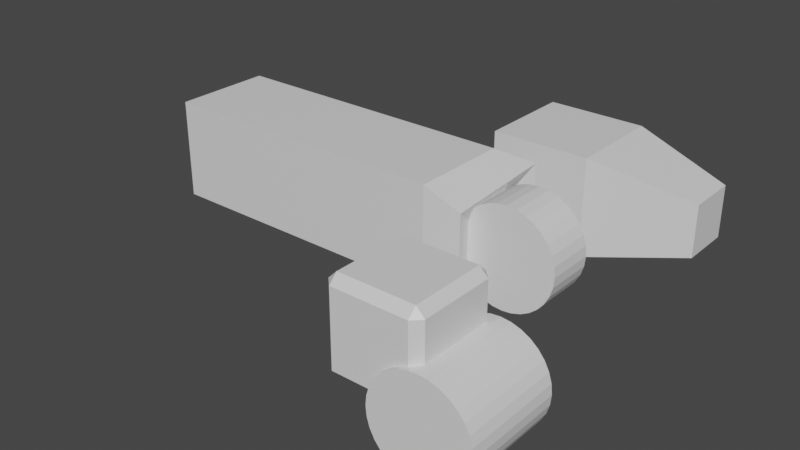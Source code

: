 # Source: parent_out_of_collection_recursion.test.blend  (saved by Blender 2.80.75; exported with 4.5.12 LTS)
import bpy
from mathutils import Matrix  # noqa: F401  (used for matrix-valued properties, if any)

bpy.ops.wm.read_factory_settings(use_empty=True)
scene = bpy.context.scene
scene.name = 'Scene'

# ---- collections
col_basicrecuseupone = bpy.data.collections.new('BasicRecuseUpOne'); scene.collection.children.link(col_basicrecuseupone)
col_basicrecurseupsharedcommonbranch = bpy.data.collections.new('BasicRecurseUpSharedCommonBranch'); scene.collection.children.link(col_basicrecurseupsharedcommonbranch)
col_landingarm = bpy.data.collections.new('LandingArm'); scene.collection.children.link(col_landingarm)

# ---- materials (node trees are filled in below, after node groups)
mat_material = bpy.data.materials.new('Material')
mat_material.alpha_threshold = 0.0
mat_material.use_transparent_shadow = False
mat_material.line_color = (0.0, 0.0, 0.0, 1.0)

# ---- material node trees
mat_material.use_nodes = True; mat_material.node_tree.nodes.clear()
_N = mat_material.node_tree.nodes; _L = mat_material.node_tree.links
n0 = _N.new('ShaderNodeOutputMaterial'); n0.name = 'Material Output'; n0.location = (300, 300)
n1 = _N.new('ShaderNodeBsdfPrincipled'); n1.name = 'Principled BSDF'; n1.location = (10, 300)
n1.distribution = 'GGX'
n1.subsurface_method = 'BURLEY'
n1.inputs[2].default_value = 0.4
n1.inputs[3].default_value = 1.45
n1.inputs[27].default_value = (0.0, 0.0, 0.0, 1.0)
n1.inputs[28].default_value = 1.0
_L.new(n1.outputs[0], n0.inputs[0])
n0.is_active_output = True

# ---- world
world_world = bpy.data.worlds.new('World'); scene.world = world_world
world_world.use_nodes = True; world_world.node_tree.nodes.clear()
_N = world_world.node_tree.nodes; _L = world_world.node_tree.links
n0 = _N.new('ShaderNodeOutputWorld'); n0.name = 'World Output'; n0.location = (300, 300)
n1 = _N.new('ShaderNodeBackground'); n1.name = 'Background'; n1.location = (10, 300)
n1.inputs[0].default_value = (0.05088, 0.05088, 0.05088, 1.0)
_L.new(n1.outputs[0], n0.inputs[0])
n0.is_active_output = True
world_world.color = (0.05088, 0.05088, 0.05088)
world_world.use_sun_shadow = False
world_world.sun_shadow_jitter_overblur = 0.0

# ---- meshes
me_cube_001 = bpy.data.meshes.new('Cube.001')
me_cube_001.from_pydata([(2.221, 0.8139, 0.5641), (2.221, 0.8139, -0.4366), (2.203, -0.3675, 0.3977), (2.203, -0.3675, -0.603), (-4.325, 1.001, 1.163), (-4.325, 1.001, -0.8373), (-4.325, -0.9988, 1.163), (-4.325, -0.9988, -0.8373), (1.675, 1.001, 1.163), (1.675, -0.9988, 1.163), (1.675, 1.001, -0.8373), (1.675, -0.9988, -0.8373), (1.675, 1.001, 1.163), (1.675, -0.9988, 1.163), (1.675, 1.001, -0.8373), (1.675, -0.9988, -0.8373), (2.398, 1.283, 0.9796), (2.381, -0.8976, 0.8132), (2.398, 1.283, -1.02), (2.381, -0.8976, -1.187)], [], [(5, 10, 11, 7), (5, 4, 8, 10), (7, 6, 4, 5), (11, 9, 6, 7), (8, 4, 6, 9), (1, 0, 2, 3), (13, 12, 8, 9), (12, 14, 10, 8), (15, 13, 9, 11), (14, 15, 11, 10), (17, 16, 12, 13), (16, 18, 14, 12), (19, 17, 13, 15), (18, 19, 15, 14), (2, 0, 16, 17), (0, 1, 18, 16), (3, 2, 17, 19), (1, 3, 19, 18)])
_uv = me_cube_001.uv_layers.new(name='UVMap')
_uv.uv.foreach_set('vector', [0.375, 0.0, 0.625, 0.0, 0.625, 0.25, 0.375, 0.25, 0.375, 0.25, 0.625, 0.25, 0.625, 0.5, 0.375, 0.5, 0.375, 0.5, 0.625, 0.5, 0.625, 0.75, 0.375, 0.75, 0.375, 0.75, 0.625, 0.75, 0.625, 1.0, 0.375, 1.0, 0.125, 0.5, 0.375, 0.5, 0.375, 0.75, 0.125, 0.75, 0.6875, 0.5625, 0.8125, 0.5625, 0.8125, 0.6875, 0.6875, 0.6875, 0.875, 0.75, 0.875, 0.5, 0.875, 0.5, 0.875, 0.75, 0.875, 0.5, 0.875, 0.5, 0.875, 0.5, 0.875, 0.5, 0.625, 0.75, 0.625, 0.75, 0.625, 0.75, 0.625, 0.75, 0.625, 0.5, 0.625, 0.75, 0.625, 0.75, 0.625, 0.5, 0.875, 0.75, 0.875, 0.5, 0.875, 0.5, 0.875, 0.75, 0.875, 0.5, 0.875, 0.5, 0.875, 0.5, 0.875, 0.5, 0.625, 0.75, 0.625, 0.75, 0.625, 0.75, 0.625, 0.75, 0.625, 0.5, 0.625, 0.75, 0.625, 0.75, 0.625, 0.5, 0.8125, 0.6875, 0.8125, 0.5625, 0.875, 0.5, 0.875, 0.75, 0.8125, 0.5625, 0.6875, 0.5625, 0.625, 0.5, 0.875, 0.5, 0.6875, 0.6875, 0.8125, 0.6875, 0.875, 0.75, 0.625, 0.75, 0.6875, 0.5625, 0.6875, 0.6875, 0.625, 0.75, 0.625, 0.5])
me_cube_001.materials.append(mat_material)
me_cube_001.use_remesh_preserve_volume = False
me_cube_001.use_remesh_preserve_attributes = False
me_cube_001.use_mirror_vertex_groups = False
me_cube_001.update()
me_cube = bpy.data.meshes.new('Cube')
me_cube.from_pydata([(0.3827, -0.4814, 0.9239), (0.3827, 0.4814, 0.9239), (0.1951, -0.4814, 0.9808), (0.1951, 0.4814, 0.9808), (0.0, -0.4814, 1.0), (0.0, 0.4814, 1.0), (0.5556, 0.4814, 0.8315), (0.5556, -0.4814, 0.8315), (0.7071, 0.4814, 0.7071), (0.7071, -0.4814, 0.7071), (0.8315, 0.4814, 0.5556), (0.8315, -0.4814, 0.5556), (0.9239, 0.4814, 0.3827), (0.9239, -0.4814, 0.3827), (0.9808, 0.4814, 0.1951), (0.9808, -0.4814, 0.1951), (1.0, 0.4814, -2.98e-07), (1.0, -0.4814, -1.192e-07), (0.9808, 0.4814, -0.1951), (0.9808, -0.4814, -0.1951), (0.9239, 0.4814, -0.3827), (0.9239, -0.4814, -0.3827), (0.8315, 0.4814, -0.5556), (0.8315, -0.4814, -0.5556), (0.7071, 0.4814, -0.7071), (0.7071, -0.4814, -0.7071), (0.5556, 0.4814, -0.8315), (0.5556, -0.4814, -0.8315), (0.3827, 0.4814, -0.9239), (0.3827, -0.4814, -0.9239), (0.1951, 0.4814, -0.9808), (0.1951, -0.4814, -0.9808), (-3.258e-07, 0.4814, -1.0), (-3.258e-07, -0.4814, -1.0), (-0.1951, 0.4814, -0.9808), (-0.1951, -0.4814, -0.9808), (-0.3827, 0.4814, -0.9239), (-0.3827, -0.4814, -0.9239), (-0.5556, 0.4814, -0.8315), (-0.5556, -0.4814, -0.8315), (-0.7071, 0.4814, -0.7071), (-0.7071, -0.4814, -0.7071), (-0.8315, 0.4814, -0.5556), (-0.8315, -0.4814, -0.5556), (-0.9239, 0.4814, -0.3827), (-0.9239, -0.4814, -0.3827), (-0.9808, 0.4814, -0.1951), (-0.9808, -0.4814, -0.1951), (-1.0, 0.4814, 5.96e-07), (-1.0, -0.4814, 7.153e-07), (-0.9808, 0.4814, 0.1951), (-0.9808, -0.4814, 0.1951), (-0.9239, 0.4814, 0.3827), (-0.9239, -0.4814, 0.3827), (-0.8315, 0.4814, 0.5556), (-0.8315, -0.4814, 0.5556), (-0.7071, 0.4814, 0.7071), (-0.7071, -0.4814, 0.7071), (-0.5556, 0.4814, 0.8315), (-0.5556, -0.4814, 0.8315), (-0.3827, 0.4814, 0.9239), (-0.3827, -0.4814, 0.9239), (-0.1951, 0.4814, 0.9808), (-0.1951, -0.4814, 0.9808)], [], [(5, 4, 2, 3), (3, 2, 0, 1), (1, 0, 7, 6), (6, 7, 9, 8), (8, 9, 11, 10), (10, 11, 13, 12), (12, 13, 15, 14), (14, 15, 17, 16), (16, 17, 19, 18), (18, 19, 21, 20), (20, 21, 23, 22), (22, 23, 25, 24), (24, 25, 27, 26), (26, 27, 29, 28), (28, 29, 31, 30), (30, 31, 33, 32), (32, 33, 35, 34), (34, 35, 37, 36), (36, 37, 39, 38), (38, 39, 41, 40), (40, 41, 43, 42), (42, 43, 45, 44), (44, 45, 47, 46), (46, 47, 49, 48), (48, 49, 51, 50), (50, 51, 53, 52), (52, 53, 55, 54), (54, 55, 57, 56), (56, 57, 59, 58), (58, 59, 61, 60), (2, 4, 63, 61, 59, 57, 55, 53, 51, 49, 47, 45, 43, 41, 39, 37, 35, 33, 31, 29, 27, 25, 23, 21, 19, 17, 15, 13, 11, 9, 7, 0), (60, 61, 63, 62), (62, 63, 4, 5), (3, 1, 6, 8, 10, 12, 14, 16, 18, 20, 22, 24, 26, 28, 30, 32, 34, 36, 38, 40, 42, 44, 46, 48, 50, 52, 54, 56, 58, 60, 62, 5)])
_uv = me_cube.uv_layers.new(name='UVMap')
_uv.uv.foreach_set('vector', [1.0, 0.5, 1.0, 1.0, 0.9688, 1.0, 0.9688, 0.5, 0.9688, 0.5, 0.9688, 1.0, 0.9375, 1.0, 0.9375, 0.5, 0.9375, 0.5, 0.9375, 1.0, 0.9062, 1.0, 0.9062, 0.5, 0.9062, 0.5, 0.9062, 1.0, 0.875, 1.0, 0.875, 0.5, 0.875, 0.5, 0.875, 1.0, 0.8438, 1.0, 0.8438, 0.5, 0.8438, 0.5, 0.8438, 1.0, 0.8125, 1.0, 0.8125, 0.5, 0.8125, 0.5, 0.8125, 1.0, 0.7812, 1.0, 0.7812, 0.5, 0.7812, 0.5, 0.7812, 1.0, 0.75, 1.0, 0.75, 0.5, 0.75, 0.5, 0.75, 1.0, 0.7188, 1.0, 0.7188, 0.5, 0.7188, 0.5, 0.7188, 1.0, 0.6875, 1.0, 0.6875, 0.5, 0.6875, 0.5, 0.6875, 1.0, 0.6562, 1.0, 0.6562, 0.5, 0.6562, 0.5, 0.6562, 1.0, 0.625, 1.0, 0.625, 0.5, 0.625, 0.5, 0.625, 1.0, 0.5938, 1.0, 0.5938, 0.5, 0.5938, 0.5, 0.5938, 1.0, 0.5625, 1.0, 0.5625, 0.5, 0.5625, 0.5, 0.5625, 1.0, 0.5312, 1.0, 0.5312, 0.5, 0.5312, 0.5, 0.5312, 1.0, 0.5, 1.0, 0.5, 0.5, 0.5, 0.5, 0.5, 1.0, 0.4688, 1.0, 0.4688, 0.5, 0.4688, 0.5, 0.4688, 1.0, 0.4375, 1.0, 0.4375, 0.5, 0.4375, 0.5, 0.4375, 1.0, 0.4062, 1.0, 0.4062, 0.5, 0.4062, 0.5, 0.4062, 1.0, 0.375, 1.0, 0.375, 0.5, 0.375, 0.5, 0.375, 1.0, 0.3438, 1.0, 0.3438, 0.5, 0.3438, 0.5, 0.3438, 1.0, 0.3125, 1.0, 0.3125, 0.5, 0.3125, 0.5, 0.3125, 1.0, 0.2812, 1.0, 0.2812, 0.5, 0.2812, 0.5, 0.2812, 1.0, 0.25, 1.0, 0.25, 0.5, 0.25, 0.5, 0.25, 1.0, 0.2188, 1.0, 0.2188, 0.5, 0.2188, 0.5, 0.2188, 1.0, 0.1875, 1.0, 0.1875, 0.5, 0.1875, 0.5, 0.1875, 1.0, 0.1562, 1.0, 0.1562, 0.5, 0.1562, 0.5, 0.1562, 1.0, 0.125, 1.0, 0.125, 0.5, 0.125, 0.5, 0.125, 1.0, 0.09375, 1.0, 0.09375, 0.5, 0.09375, 0.5, 0.09375, 1.0, 0.0625, 1.0, 0.0625, 0.5, 0.2968, 0.4854, 0.25, 0.49, 0.2032, 0.4854, 0.1582, 0.4717, 0.1167, 0.4496, 0.08029, 0.4197, 0.05045, 0.3833, 0.02827, 0.3418, 0.01461, 0.2968, 0.01, 0.25, 0.01461, 0.2032, 0.02827, 0.1582, 0.05045, 0.1167, 0.08029, 0.08029, 0.1167, 0.05045, 0.1582, 0.02827, 0.2032, 0.01461, 0.25, 0.01, 0.2968, 0.01461, 0.3418, 0.02827, 0.3833, 0.05045, 0.4197, 0.08029, 0.4496, 0.1167, 0.4717, 0.1582, 0.4854, 0.2032, 0.49, 0.25, 0.4854, 0.2968, 0.4717, 0.3418, 0.4496, 0.3833, 0.4197, 0.4197, 0.3833, 0.4496, 0.3418, 0.4717, 0.0625, 0.5, 0.0625, 1.0, 0.03125, 1.0, 0.03125, 0.5, 0.03125, 0.5, 0.03125, 1.0, 0.0, 1.0, 0.0, 0.5, 0.7968, 0.4854, 0.8418, 0.4717, 0.8833, 0.4496, 0.9197, 0.4197, 0.9496, 0.3833, 0.9717, 0.3418, 0.9854, 0.2968, 0.99, 0.25, 0.9854, 0.2032, 0.9717, 0.1582, 0.9496, 0.1167, 0.9197, 0.08029, 0.8833, 0.05045, 0.8418, 0.02827, 0.7968, 0.01461, 0.75, 0.01, 0.7032, 0.01461, 0.6582, 0.02827, 0.6167, 0.05045, 0.5803, 0.08029, 0.5504, 0.1167, 0.5283, 0.1582, 0.5146, 0.2032, 0.51, 0.25, 0.5146, 0.2968, 0.5283, 0.3418, 0.5504, 0.3833, 0.5803, 0.4197, 0.6167, 0.4496, 0.6582, 0.4717, 0.7032, 0.4854, 0.75, 0.49])
me_cube.materials.append(mat_material)
me_cube.use_remesh_preserve_volume = False
me_cube.use_remesh_preserve_attributes = False
me_cube.use_mirror_vertex_groups = False
me_cube.update()
me_cube_002 = bpy.data.meshes.new('Cube.002')
me_cube_002.from_pydata([(-1.0, -1.0, -1.0), (-1.0, -1.0, 1.0), (-1.0, 1.0, -1.0), (-1.0, 1.0, 1.0), (3.0, -0.523, -0.523), (3.0, -0.523, 0.523), (3.0, 0.523, -0.523), (3.0, 0.523, 0.523), (1.0, 1.0, 1.0), (1.0, 1.0, -1.0), (1.0, -1.0, -1.0), (1.0, -1.0, 1.0)], [], [(0, 1, 3, 2), (2, 3, 8, 9), (6, 7, 5, 4), (10, 11, 1, 0), (2, 9, 10, 0), (8, 3, 1, 11), (7, 6, 9, 8), (6, 4, 10, 9), (5, 7, 8, 11), (4, 5, 11, 10)])
_uv = me_cube_002.uv_layers.new(name='UVMap')
_uv.uv.foreach_set('vector', [0.375, 0.0, 0.625, 0.0, 0.625, 0.25, 0.375, 0.25, 0.375, 0.25, 0.625, 0.25, 0.625, 0.5, 0.375, 0.5, 0.4346, 0.5596, 0.5654, 0.5596, 0.5654, 0.6904, 0.4346, 0.6904, 0.375, 0.75, 0.625, 0.75, 0.625, 1.0, 0.375, 1.0, 0.125, 0.5, 0.375, 0.5, 0.375, 0.75, 0.125, 0.75, 0.625, 0.5, 0.875, 0.5, 0.875, 0.75, 0.625, 0.75, 0.5654, 0.5596, 0.4346, 0.5596, 0.375, 0.5, 0.625, 0.5, 0.4346, 0.5596, 0.4346, 0.6904, 0.375, 0.75, 0.375, 0.5, 0.5654, 0.6904, 0.5654, 0.5596, 0.625, 0.5, 0.625, 0.75, 0.4346, 0.6904, 0.5654, 0.6904, 0.625, 0.75, 0.375, 0.75])
me_cube_002.materials.append(mat_material)
me_cube_002.use_remesh_preserve_volume = False
me_cube_002.use_remesh_preserve_attributes = False
me_cube_002.use_mirror_vertex_groups = False
me_cube_002.update()
me_cube_003 = bpy.data.meshes.new('Cube.003')
me_cube_003.from_pydata([(-0.7507, -0.7507, -0.9213), (-0.7507, -0.9213, -0.7507), (-0.9213, -0.7507, -0.7507), (-0.7507, -0.9213, 0.7507), (-0.7507, -0.7507, 0.9213), (-0.9213, -0.7507, 0.7507), (-0.7507, 0.7507, -0.9213), (-0.9213, 0.7507, -0.7507), (-0.7507, 0.9213, -0.7507), (-0.7507, 0.7507, 0.9213), (-0.7507, 0.9213, 0.7507), (-0.9213, 0.7507, 0.7507), (0.7507, -0.7507, -0.9213), (0.9213, -0.7507, -0.7507), (0.7507, -0.9213, -0.7507), (0.7507, -0.7507, 0.9213), (0.7507, -0.9213, 0.7507), (0.9213, -0.7507, 0.7507), (0.7507, 0.7507, -0.9213), (0.7507, 0.9213, -0.7507), (0.9213, 0.7507, -0.7507), (0.7507, 0.7507, 0.9213), (0.9213, 0.7507, 0.7507), (0.7507, 0.9213, 0.7507)], [], [(14, 16, 3, 1), (20, 22, 17, 13), (21, 9, 4, 15), (2, 5, 11, 7), (8, 10, 23, 19), (0, 1, 2), (3, 4, 5), (6, 7, 8), (9, 10, 11), (12, 13, 14), (15, 16, 17), (18, 19, 20), (21, 22, 23), (6, 0, 2, 7), (1, 3, 5, 2), (4, 9, 11, 5), (10, 8, 7, 11), (18, 6, 8, 19), (9, 21, 23, 10), (22, 20, 19, 23), (12, 18, 20, 13), (21, 15, 17, 22), (16, 14, 13, 17), (0, 12, 14, 1), (15, 4, 3, 16), (6, 18, 12, 0)])
_uv = me_cube_003.uv_layers.new(name='UVMap')
_uv.uv.foreach_set('vector', [0.3981, 0.7731, 0.6019, 0.7731, 0.6019, 0.9769, 0.3981, 0.9769, 0.3981, 0.5231, 0.6019, 0.5231, 0.6019, 0.7269, 0.3981, 0.7269, 0.6481, 0.5231, 0.8519, 0.5231, 0.8519, 0.7269, 0.6481, 0.7269, 0.3981, 0.02315, 0.6019, 0.02315, 0.6019, 0.2269, 0.3981, 0.2269, 0.3981, 0.2731, 0.6019, 0.2731, 0.6019, 0.4769, 0.3981, 0.4769, 0.1481, 0.7269, 0.1481, 0.75, 0.125, 0.7269, 0.6019, 0.9769, 0.625, 0.9769, 0.6019, 1.0, 0.1481, 0.5231, 0.125, 0.5231, 0.1481, 0.5, 0.8519, 0.5231, 0.8519, 0.5, 0.875, 0.5231, 0.3519, 0.7269, 0.375, 0.7269, 0.3519, 0.75, 0.6481, 0.7269, 0.6481, 0.75, 0.625, 0.7269, 0.3519, 0.5231, 0.3519, 0.5, 0.375, 0.5231, 0.6481, 0.5231, 0.625, 0.5231, 0.6481, 0.5, 0.1481, 0.5231, 0.1481, 0.7269, 0.125, 0.7269, 0.125, 0.5231, 0.3981, 0.9769, 0.6019, 0.9769, 0.6019, 1.0, 0.3981, 1.0, 0.8519, 0.7269, 0.8519, 0.5231, 0.875, 0.5231, 0.875, 0.7269, 0.6019, 0.2731, 0.3981, 0.2731, 0.3981, 0.2269, 0.6019, 0.2269, 0.3519, 0.5231, 0.1481, 0.5231, 0.1481, 0.5, 0.3519, 0.5, 0.8519, 0.5231, 0.6481, 0.5231, 0.6481, 0.5, 0.8519, 0.5, 0.6019, 0.5231, 0.3981, 0.5231, 0.3981, 0.4769, 0.6019, 0.4769, 0.3519, 0.7269, 0.3519, 0.5231, 0.3981, 0.5231, 0.3981, 0.7269, 0.6481, 0.5231, 0.6481, 0.7269, 0.6019, 0.7269, 0.6019, 0.5231, 0.6019, 0.7731, 0.3981, 0.7731, 0.3981, 0.7269, 0.6019, 0.7269, 0.1481, 0.7269, 0.3519, 0.7269, 0.3519, 0.75, 0.1481, 0.75, 0.6481, 0.7269, 0.8519, 0.7269, 0.8519, 0.75, 0.6481, 0.75, 0.1481, 0.5231, 0.3519, 0.5231, 0.3519, 0.7269, 0.1481, 0.7269])
me_cube_003.materials.append(mat_material)
me_cube_003.use_remesh_preserve_volume = False
me_cube_003.use_remesh_preserve_attributes = False
me_cube_003.use_mirror_vertex_groups = False
me_cube_003.update()
me_cube_004 = bpy.data.meshes.new('Cube.004')
me_cube_004.from_pydata([(0.0, 1.0, 1.0), (0.0, -1.0, 1.0), (0.1951, 1.0, 0.9808), (0.1951, -1.0, 0.9808), (0.3827, 1.0, 0.9239), (0.3827, -1.0, 0.9239), (0.5556, 1.0, 0.8315), (0.5556, -1.0, 0.8315), (0.7071, 1.0, 0.7071), (0.7071, -1.0, 0.7071), (0.8315, 1.0, 0.5556), (0.8315, -1.0, 0.5556), (0.9239, 1.0, 0.3827), (0.9239, -1.0, 0.3827), (0.9808, 1.0, 0.1951), (0.9808, -1.0, 0.1951), (1.0, 1.0, -2.98e-07), (1.0, -1.0, -1.192e-07), (0.9808, 1.0, -0.1951), (0.9808, -1.0, -0.1951), (0.9239, 1.0, -0.3827), (0.9239, -1.0, -0.3827), (0.8315, 1.0, -0.5556), (0.8315, -1.0, -0.5556), (0.7071, 1.0, -0.7071), (0.7071, -1.0, -0.7071), (0.5556, 1.0, -0.8315), (0.5556, -1.0, -0.8315), (0.3827, 1.0, -0.9239), (0.3827, -1.0, -0.9239), (0.1951, 1.0, -0.9808), (0.1951, -1.0, -0.9808), (-3.258e-07, 1.0, -1.0), (-3.258e-07, -1.0, -1.0), (-0.1951, 1.0, -0.9808), (-0.1951, -1.0, -0.9808), (-0.3827, 1.0, -0.9239), (-0.3827, -1.0, -0.9239), (-0.5556, 1.0, -0.8315), (-0.5556, -1.0, -0.8315), (-0.7071, 1.0, -0.7071), (-0.7071, -1.0, -0.7071), (-0.8315, 1.0, -0.5556), (-0.8315, -1.0, -0.5556), (-0.9239, 1.0, -0.3827), (-0.9239, -1.0, -0.3827), (-0.9808, 1.0, -0.1951), (-0.9808, -1.0, -0.1951), (-1.0, 1.0, 5.96e-07), (-1.0, -1.0, 7.153e-07), (-0.9808, 1.0, 0.1951), (-0.9808, -1.0, 0.1951), (-0.9239, 1.0, 0.3827), (-0.9239, -1.0, 0.3827), (-0.8315, 1.0, 0.5556), (-0.8315, -1.0, 0.5556), (-0.7071, 1.0, 0.7071), (-0.7071, -1.0, 0.7071), (-0.5556, 1.0, 0.8315), (-0.5556, -1.0, 0.8315), (-0.3827, 1.0, 0.9239), (-0.3827, -1.0, 0.9239), (-0.1951, 1.0, 0.9808), (-0.1951, -1.0, 0.9808)], [], [(0, 1, 3, 2), (2, 3, 5, 4), (4, 5, 7, 6), (6, 7, 9, 8), (8, 9, 11, 10), (10, 11, 13, 12), (12, 13, 15, 14), (14, 15, 17, 16), (16, 17, 19, 18), (18, 19, 21, 20), (20, 21, 23, 22), (22, 23, 25, 24), (24, 25, 27, 26), (26, 27, 29, 28), (28, 29, 31, 30), (30, 31, 33, 32), (32, 33, 35, 34), (34, 35, 37, 36), (36, 37, 39, 38), (38, 39, 41, 40), (40, 41, 43, 42), (42, 43, 45, 44), (44, 45, 47, 46), (46, 47, 49, 48), (48, 49, 51, 50), (50, 51, 53, 52), (52, 53, 55, 54), (54, 55, 57, 56), (56, 57, 59, 58), (58, 59, 61, 60), (3, 1, 63, 61, 59, 57, 55, 53, 51, 49, 47, 45, 43, 41, 39, 37, 35, 33, 31, 29, 27, 25, 23, 21, 19, 17, 15, 13, 11, 9, 7, 5), (60, 61, 63, 62), (62, 63, 1, 0), (0, 2, 4, 6, 8, 10, 12, 14, 16, 18, 20, 22, 24, 26, 28, 30, 32, 34, 36, 38, 40, 42, 44, 46, 48, 50, 52, 54, 56, 58, 60, 62)])
_uv = me_cube_004.uv_layers.new(name='UVMap')
_uv.uv.foreach_set('vector', [1.0, 0.5, 1.0, 1.0, 0.9688, 1.0, 0.9688, 0.5, 0.9688, 0.5, 0.9688, 1.0, 0.9375, 1.0, 0.9375, 0.5, 0.9375, 0.5, 0.9375, 1.0, 0.9062, 1.0, 0.9062, 0.5, 0.9062, 0.5, 0.9062, 1.0, 0.875, 1.0, 0.875, 0.5, 0.875, 0.5, 0.875, 1.0, 0.8438, 1.0, 0.8438, 0.5, 0.8438, 0.5, 0.8438, 1.0, 0.8125, 1.0, 0.8125, 0.5, 0.8125, 0.5, 0.8125, 1.0, 0.7812, 1.0, 0.7812, 0.5, 0.7812, 0.5, 0.7812, 1.0, 0.75, 1.0, 0.75, 0.5, 0.75, 0.5, 0.75, 1.0, 0.7188, 1.0, 0.7188, 0.5, 0.7188, 0.5, 0.7188, 1.0, 0.6875, 1.0, 0.6875, 0.5, 0.6875, 0.5, 0.6875, 1.0, 0.6562, 1.0, 0.6562, 0.5, 0.6562, 0.5, 0.6562, 1.0, 0.625, 1.0, 0.625, 0.5, 0.625, 0.5, 0.625, 1.0, 0.5938, 1.0, 0.5938, 0.5, 0.5938, 0.5, 0.5938, 1.0, 0.5625, 1.0, 0.5625, 0.5, 0.5625, 0.5, 0.5625, 1.0, 0.5312, 1.0, 0.5312, 0.5, 0.5312, 0.5, 0.5312, 1.0, 0.5, 1.0, 0.5, 0.5, 0.5, 0.5, 0.5, 1.0, 0.4688, 1.0, 0.4688, 0.5, 0.4688, 0.5, 0.4688, 1.0, 0.4375, 1.0, 0.4375, 0.5, 0.4375, 0.5, 0.4375, 1.0, 0.4062, 1.0, 0.4062, 0.5, 0.4062, 0.5, 0.4062, 1.0, 0.375, 1.0, 0.375, 0.5, 0.375, 0.5, 0.375, 1.0, 0.3438, 1.0, 0.3438, 0.5, 0.3438, 0.5, 0.3438, 1.0, 0.3125, 1.0, 0.3125, 0.5, 0.3125, 0.5, 0.3125, 1.0, 0.2812, 1.0, 0.2812, 0.5, 0.2812, 0.5, 0.2812, 1.0, 0.25, 1.0, 0.25, 0.5, 0.25, 0.5, 0.25, 1.0, 0.2188, 1.0, 0.2188, 0.5, 0.2188, 0.5, 0.2188, 1.0, 0.1875, 1.0, 0.1875, 0.5, 0.1875, 0.5, 0.1875, 1.0, 0.1562, 1.0, 0.1562, 0.5, 0.1562, 0.5, 0.1562, 1.0, 0.125, 1.0, 0.125, 0.5, 0.125, 0.5, 0.125, 1.0, 0.09375, 1.0, 0.09375, 0.5, 0.09375, 0.5, 0.09375, 1.0, 0.0625, 1.0, 0.0625, 0.5, 0.2968, 0.4854, 0.25, 0.49, 0.2032, 0.4854, 0.1582, 0.4717, 0.1167, 0.4496, 0.08029, 0.4197, 0.05045, 0.3833, 0.02827, 0.3418, 0.01461, 0.2968, 0.01, 0.25, 0.01461, 0.2032, 0.02827, 0.1582, 0.05045, 0.1167, 0.08029, 0.08029, 0.1167, 0.05045, 0.1582, 0.02827, 0.2032, 0.01461, 0.25, 0.01, 0.2968, 0.01461, 0.3418, 0.02827, 0.3833, 0.05045, 0.4197, 0.08029, 0.4496, 0.1167, 0.4717, 0.1582, 0.4854, 0.2032, 0.49, 0.25, 0.4854, 0.2968, 0.4717, 0.3418, 0.4496, 0.3833, 0.4197, 0.4197, 0.3833, 0.4496, 0.3418, 0.4717, 0.0625, 0.5, 0.0625, 1.0, 0.03125, 1.0, 0.03125, 0.5, 0.03125, 0.5, 0.03125, 1.0, 0.0, 1.0, 0.0, 0.5, 0.75, 0.49, 0.7968, 0.4854, 0.8418, 0.4717, 0.8833, 0.4496, 0.9197, 0.4197, 0.9496, 0.3833, 0.9717, 0.3418, 0.9854, 0.2968, 0.99, 0.25, 0.9854, 0.2032, 0.9717, 0.1582, 0.9496, 0.1167, 0.9197, 0.08029, 0.8833, 0.05045, 0.8418, 0.02827, 0.7968, 0.01461, 0.75, 0.01, 0.7032, 0.01461, 0.6582, 0.02827, 0.6167, 0.05045, 0.5803, 0.08029, 0.5504, 0.1167, 0.5283, 0.1582, 0.5146, 0.2032, 0.51, 0.25, 0.5146, 0.2968, 0.5283, 0.3418, 0.5504, 0.3833, 0.5803, 0.4197, 0.6167, 0.4496, 0.6582, 0.4717, 0.7032, 0.4854])
me_cube_004.materials.append(mat_material)
me_cube_004.use_remesh_preserve_volume = False
me_cube_004.use_remesh_preserve_attributes = False
me_cube_004.use_mirror_vertex_groups = False
me_cube_004.update()

# ---- objects
ob_cube_001_a = bpy.data.objects.new('Cube.001_A', me_cube_001)
ob_empty_n = bpy.data.objects.new('Empty_n', None)
ob_landingarm = bpy.data.objects.new('LandingArm', None)
ob_cube_na = bpy.data.objects.new('Cube_nA', me_cube)
ob_cube1_na_001 = bpy.data.objects.new('Cube1_nA.001', me_cube_002)
ob_cube2_na_001 = bpy.data.objects.new('Cube2_nA.001', me_cube_003)
ob_cube3_na_001 = bpy.data.objects.new('Cube3_nA.001', me_cube_004)

# ---- transforms, parenting, visibility, modifiers, constraints
ob_cube_001_a.parent = ob_landingarm
ob_cube_001_a.location = (-3.0, 0.0, 0.0)
ob_cube_001_a.lineart.crease_threshold = 0.0
ob_empty_n.parent = ob_cube_001_a
ob_empty_n.matrix_parent_inverse = Matrix(((1.0, -0.0, 0.0, 3.0), (-0.0, 1.0, -0.0, 0.0), (0.0, 0.0, 1.0, -0.0), (-0.0, 0.0, -0.0, 1.0)))
ob_empty_n.location = (-3.0, 0.0, 0.0)
ob_empty_n.lineart.crease_threshold = 0.0
ob_landingarm.location = (0.0, 0.0, 0.0)
ob_landingarm.lineart.crease_threshold = 0.0
ob_cube_na.parent = ob_empty_n
ob_cube_na.location = (3.0, 0.0, 0.0)
ob_cube_na.lock_rotations_4d = False
ob_cube_na.empty_display_type = 'ARROWS'
ob_cube_na.lineart.crease_threshold = 0.0
ob_cube1_na_001.parent = ob_empty_n
ob_cube1_na_001.location = (2.0, 3.0, 0.0)
ob_cube1_na_001.lineart.crease_threshold = 0.0
ob_cube2_na_001.parent = ob_empty_n
ob_cube2_na_001.location = (3.0, -3.0, 0.0)
ob_cube2_na_001.lineart.crease_threshold = 0.0
ob_cube3_na_001.parent = ob_cube2_na_001
ob_cube3_na_001.location = (1.0, 0.0, -1.0)
ob_cube3_na_001.lineart.crease_threshold = 0.0

# ---- collection membership
scene.collection.objects.link(ob_cube_001_a)
scene.collection.objects.link(ob_empty_n)
scene.collection.objects.link(ob_landingarm)
col_basicrecuseupone.objects.link(ob_cube_na)
col_basicrecurseupsharedcommonbranch.objects.link(ob_cube1_na_001)
col_basicrecurseupsharedcommonbranch.objects.link(ob_cube2_na_001)
col_basicrecurseupsharedcommonbranch.objects.link(ob_cube3_na_001)

# ---- scene / render settings (as saved in the file)
scene.frame_start = 1; scene.frame_end = 250; scene.frame_set(1)
scene.render.engine = 'BLENDER_EEVEE_NEXT'
scene.cycles.use_denoising = False
scene.cycles.samples = 128
scene.cycles.sampling_pattern = 'TABULATED_SOBOL'
scene.cycles.use_adaptive_sampling = False
scene.cycles.use_light_tree = False
scene.view_settings.view_transform = 'Filmic'
bpy.context.view_layer.update()

# ---- added for rendering (the .blend has no active camera and no usable light): camera, sun
cam_auto = bpy.data.cameras.new('AutoCamera')
cam_auto.lens = 50.0
cam_auto.sensor_width = 36.0
cam_auto.clip_end = 1000.0
ob_auto_camera = bpy.data.objects.new('AutoCamera', cam_auto)
scene.collection.objects.link(ob_auto_camera)
ob_auto_camera.location = (9.07582, -14.0862, 8.97212)
ob_auto_camera.rotation_euler = (1.09748, -7.21219e-08, 0.694738)
scene.camera = ob_auto_camera
light_auto_sun = bpy.data.lights.new('AutoSun', 'SUN')
light_auto_sun.energy = 3.0
light_auto_sun.angle = 0.0523599
ob_auto_sun = bpy.data.objects.new('AutoSun', light_auto_sun)
scene.collection.objects.link(ob_auto_sun)
ob_auto_sun.rotation_euler = (0.872665, 0.174533, 0.523599)
bpy.context.view_layer.update()
